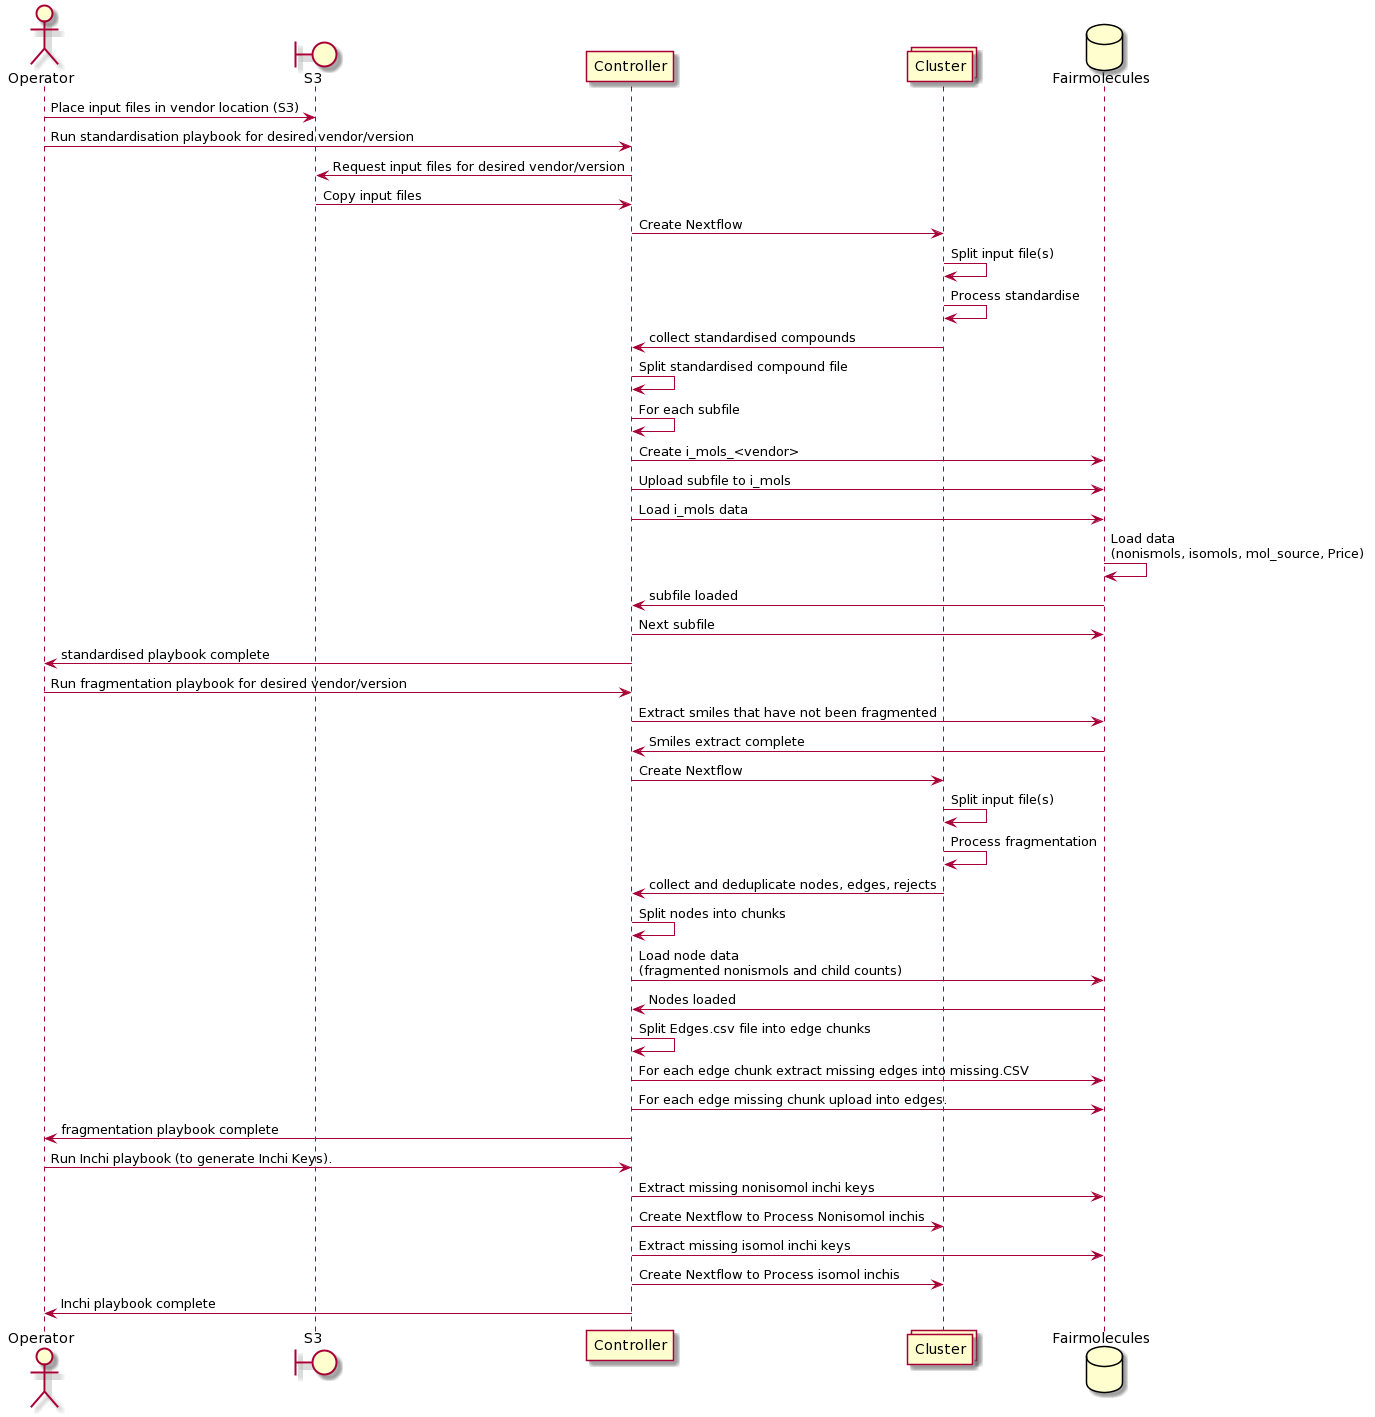

The diagram above was rendered by PlantUML. Its source (embedded in the PNG):
@startuml
actor Operator
boundary S3
Operator -> S3 : Place input files in vendor location (S3)
Operator -> Controller : Run standardisation playbook for desired vendor/version 
Controller -> S3 : Request input files for desired vendor/version 
S3 -> Controller : Copy input files 
collections Cluster
Controller -> Cluster : Create Nextflow
Cluster -> Cluster : Split input file(s)
Cluster -> Cluster : Process standardise
Cluster -> Controller : collect standardised compounds
Controller -> Controller : Split standardised compound file
Controller -> Controller : For each subfile 
database Fairmolecules
Controller -> Fairmolecules : Create i_mols_<vendor>
Controller -> Fairmolecules : Upload subfile to i_mols 
Controller -> Fairmolecules : Load i_mols data 
Fairmolecules -> Fairmolecules : Load data \n(nonismols, isomols, mol_source, Price)
Fairmolecules -> Controller : subfile loaded
Controller -> Fairmolecules : Next subfile
Controller -> Operator : standardised playbook complete
Operator -> Controller : Run fragmentation playbook for desired vendor/version 
Controller -> Fairmolecules : Extract smiles that have not been fragmented 
Fairmolecules -> Controller : Smiles extract complete  
Controller -> Cluster : Create Nextflow
Cluster -> Cluster : Split input file(s)
Cluster -> Cluster : Process fragmentation
Cluster -> Controller : collect and deduplicate nodes, edges, rejects
Controller -> Controller : Split nodes into chunks 
Controller -> Fairmolecules : Load node data  \n(fragmented nonismols and child counts) 
Fairmolecules -> Controller : Nodes loaded
Controller -> Controller : Split Edges.csv file into edge chunks
Controller -> Fairmolecules : For each edge chunk extract missing edges into missing.CSV 
Controller -> Fairmolecules : For each edge missing chunk upload into edges. 
Controller -> Operator : fragmentation playbook complete
Operator -> Controller : Run Inchi playbook (to generate Inchi Keys).
Controller -> Fairmolecules : Extract missing nonisomol inchi keys 
Controller -> Cluster : Create Nextflow to Process Nonisomol inchis
Controller -> Fairmolecules : Extract missing isomol inchi keys
Controller -> Cluster : Create Nextflow to Process isomol inchis
Controller -> Operator : Inchi playbook complete
@enduml